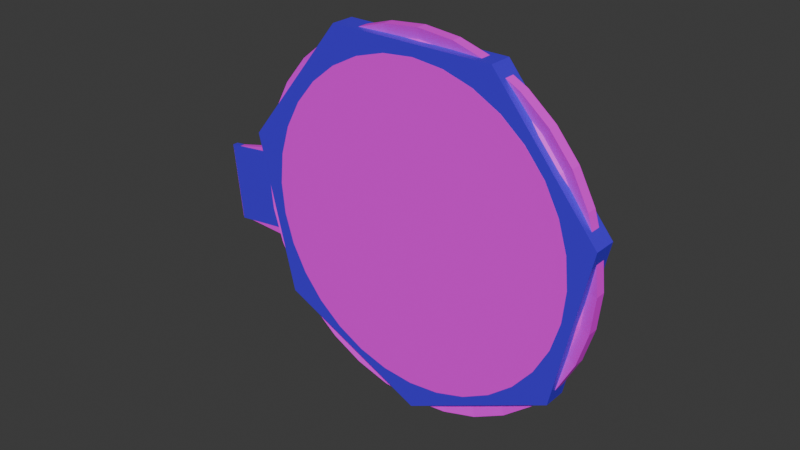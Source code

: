 # Source: the-business-sign.blend  (saved by Blender 4.1.24; exported with 4.5.12 LTS)
import bpy
from mathutils import Matrix  # noqa: F401  (used for matrix-valued properties, if any)

bpy.ops.wm.read_factory_settings(use_empty=True)
scene = bpy.context.scene
scene.name = 'Scene'

# ---- collections
col_business_sign = bpy.data.collections.new('business-sign'); scene.collection.children.link(col_business_sign)

# ---- images (referenced by path relative to the original .blend; pixels are not part of the script)
import os
ASSET_DIR = os.environ.get("B2B_ASSET_DIR", "")  # directory of the original .blend (textures are referenced by path, not embedded)
HERE = os.path.dirname(os.path.abspath(__file__))  # packed textures are extracted next to this script under _unpacked/

def load_image(name, relpath, width, height, colorspace="sRGB"):
    """Load a texture the original file referenced (path relative to the .blend, or extracted next to this script)."""
    p = next((c for c in (os.path.join(HERE, relpath), os.path.join(ASSET_DIR, relpath)) if relpath and os.path.exists(c)), "")
    if p:
        img = bpy.data.images.load(p, check_existing=True)
        img.name = name
    else:  # same state as the original file: an image datablock whose file is absent (Cycles renders it pink)
        img = bpy.data.images.new(name, width, height)
        img.source = "FILE"
        img.filepath = "//" + (relpath or name)
    img.colorspace_settings.name = colorspace
    return img
img_the_business_sign_png_001 = load_image('the-business-sign.png.001', 'the-business-sign.png', 1024, 1024, 'sRGB')

# ---- materials (node trees are filled in below, after node groups)
mat_phy = bpy.data.materials.new('phy')
mat_phy.use_transparent_shadow = False
mat_sign = bpy.data.materials.new('sign')
mat_sign.use_transparent_shadow = False

# ---- material node trees
mat_phy.use_nodes = True; mat_phy.node_tree.nodes.clear()
_N = mat_phy.node_tree.nodes; _L = mat_phy.node_tree.links
n0 = _N.new('ShaderNodeBsdfPrincipled'); n0.name = 'Principled BSDF'; n0.location = (10, 300)
n0.inputs[0].default_value = (0.06813, 0.01186, 0.8007, 1.0)
n1 = _N.new('ShaderNodeOutputMaterial'); n1.name = 'Material Output'; n1.location = (300, 300)
_L.new(n0.outputs[0], n1.inputs[0])
n1.is_active_output = True
mat_sign.use_nodes = True; mat_sign.node_tree.nodes.clear()
_N = mat_sign.node_tree.nodes; _L = mat_sign.node_tree.links
n0 = _N.new('ShaderNodeBsdfPrincipled'); n0.name = 'Principled BSDF'; n0.location = (10, 300)
n1 = _N.new('ShaderNodeOutputMaterial'); n1.name = 'Material Output'; n1.location = (300, 300)
n2 = _N.new('ShaderNodeTexImage'); n2.name = 'Image Texture'; n2.location = (-280, 280)
n2.image = img_the_business_sign_png_001
_L.new(n0.outputs[0], n1.inputs[0])
_L.new(n2.outputs[0], n0.inputs[0])
n1.is_active_output = True

# ---- world
world_world = bpy.data.worlds.new('World'); scene.world = world_world
world_world.use_nodes = True; world_world.node_tree.nodes.clear()
_N = world_world.node_tree.nodes; _L = world_world.node_tree.links
n0 = _N.new('ShaderNodeOutputWorld'); n0.name = 'World Output'; n0.location = (300, 300)
n1 = _N.new('ShaderNodeBackground'); n1.name = 'Background'; n1.location = (10, 300)
n1.inputs[0].default_value = (0.05088, 0.05088, 0.05088, 1.0)
_L.new(n1.outputs[0], n0.inputs[0])
n0.is_active_output = True
world_world.color = (0.05088, 0.05088, 0.05088)
world_world.use_sun_shadow = False
world_world.sun_shadow_jitter_overblur = 0.0

# ---- meshes
me_cube_002 = bpy.data.meshes.new('Cube.002')
me_cube_002.from_pydata([(-1.0, -1.0, -1.0), (-1.0, -1.0, 1.0), (-1.0, 1.0, -1.0), (-1.0, 1.0, 1.0), (1.0, -1.0, -1.0), (1.0, -1.0, 1.0), (1.0, 1.0, -1.0), (1.0, 1.0, 1.0), (9.042, 4.217, 4.021), (9.042, -4.217, 4.021), (11.8, 4.217, 0.524), (11.8, -4.217, 0.524), (10.23, 4.217, -3.371), (10.23, -4.217, -3.371), (5.517, 4.217, -4.731), (5.517, -4.217, -4.731), (1.211, 4.217, -2.531), (1.211, -4.217, -2.531), (0.552, 4.217, 1.571), (0.552, -4.217, 1.571), (4.037, 4.217, 4.488), (4.037, -4.217, 4.488)], [], [(0, 1, 3, 2), (2, 3, 7, 6), (6, 7, 5, 4), (4, 5, 1, 0), (2, 6, 4, 0), (7, 3, 1, 5), (8, 9, 11, 10), (10, 11, 13, 12), (12, 13, 15, 14), (14, 15, 17, 16), (16, 17, 19, 18), (11, 9, 21, 19, 17, 15, 13), (18, 19, 21, 20), (20, 21, 9, 8), (8, 10, 12, 14, 16, 18, 20)])
_uv = me_cube_002.uv_layers.new(name='UVMap')
_uv.uv.foreach_set('vector', [0.375, 0.0, 0.625, 0.0, 0.625, 0.25, 0.375, 0.25, 0.375, 0.25, 0.625, 0.25, 0.625, 0.5, 0.375, 0.5, 0.375, 0.5, 0.625, 0.5, 0.625, 0.75, 0.375, 0.75, 0.375, 0.75, 0.625, 0.75, 0.625, 1.0, 0.375, 1.0, 0.125, 0.5, 0.375, 0.5, 0.375, 0.75, 0.125, 0.75, 0.625, 0.5, 0.875, 0.5, 0.875, 0.75, 0.625, 0.75, 1.0, 0.5, 1.0, 1.0, 0.8571, 1.0, 0.8571, 0.5, 0.8571, 0.5, 0.8571, 1.0, 0.7143, 1.0, 0.7143, 0.5, 0.7143, 0.5, 0.7143, 1.0, 0.5714, 1.0, 0.5714, 0.5, 0.5714, 0.5, 0.5714, 1.0, 0.4286, 1.0, 0.4286, 0.5, 0.4286, 0.5, 0.4286, 1.0, 0.2857, 1.0, 0.2857, 0.5, 0.4376, 0.3996, 0.25, 0.49, 0.06236, 0.3996, 0.01602, 0.1966, 0.1459, 0.03377, 0.3541, 0.03377, 0.484, 0.1966, 0.2857, 0.5, 0.2857, 1.0, 0.1429, 1.0, 0.1429, 0.5, 0.1429, 0.5, 0.1429, 1.0, 2.98e-08, 1.0, 2.98e-08, 0.5, 0.75, 0.49, 0.9376, 0.3996, 0.984, 0.1966, 0.8541, 0.03377, 0.6459, 0.03377, 0.516, 0.1966, 0.5624, 0.3996])
me_cube_002.materials.append(mat_phy)
me_cube_002.update()
me_cube_001 = bpy.data.meshes.new('Cube.001')
me_cube_001.from_pydata([(-0.9745, -1.0, -0.8143), (-1.025, -1.0, 0.8143), (-0.9745, 1.0, -0.8143), (-1.025, 1.0, 0.8143), (1.0, -1.0, -1.0), (1.0, -1.0, 1.0), (1.0, 1.0, -1.0), (1.0, 1.0, 1.0), (6.324, 1.966, -3.879), (7.536, 1.966, -3.87), (8.723, 1.966, -3.711), (9.838, 1.966, -3.408), (10.84, 1.966, -2.971), (11.69, 1.966, -2.419), (12.35, 1.966, -1.771), (12.8, 1.966, -1.054), (13.03, 1.966, -0.2939), (13.01, 1.966, 0.4791), (12.76, 1.966, 1.236), (12.29, 1.966, 1.947), (11.6, 1.966, 2.585), (10.74, 1.966, 3.125), (9.719, 1.966, 3.548), (8.594, 1.966, 3.836), (7.402, 1.966, 3.978), (6.19, 1.966, 3.97), (5.003, 1.966, 3.811), (3.888, 1.966, 3.507), (2.887, 1.966, 3.071), (2.039, 1.966, 2.518), (1.376, 1.966, 1.871), (0.9241, 1.966, 1.153), (0.7005, 1.966, 0.3935), (0.7138, 1.966, -0.3795), (0.9633, 1.966, -1.136), (1.44, 1.966, -1.847), (2.124, 1.966, -2.485), (2.991, 1.966, -3.026), (4.007, 1.966, -3.448), (5.132, 1.966, -3.736), (6.393, 4.385, -3.374), (6.355, 1.025, -3.65), (7.45, 4.385, -3.367), (7.497, 1.025, -3.642), (8.484, 4.385, -3.228), (8.615, 1.025, -3.492), (9.456, 4.385, -2.963), (9.665, 1.025, -3.206), (10.33, 4.385, -2.583), (10.61, 1.025, -2.795), (11.07, 4.385, -2.101), (11.41, 1.025, -2.275), (11.65, 4.385, -1.537), (12.03, 1.025, -1.665), (12.04, 4.385, -0.9119), (12.46, 1.025, -0.9894), (12.23, 4.385, -0.2497), (12.67, 1.025, -0.2738), (12.22, 4.385, 0.424), (12.65, 1.025, 0.4541), (12.0, 4.385, 1.083), (12.42, 1.025, 1.167), (11.59, 4.385, 1.703), (11.97, 1.025, 1.836), (10.99, 4.385, 2.259), (11.33, 1.025, 2.437), (10.24, 4.385, 2.73), (10.51, 1.025, 2.946), (9.352, 4.385, 3.098), (9.553, 1.025, 3.344), (8.372, 4.385, 3.349), (8.493, 1.025, 3.615), (7.333, 4.385, 3.474), (7.371, 1.025, 3.749), (6.276, 4.385, 3.466), (6.229, 1.025, 3.741), (5.242, 4.385, 3.328), (5.111, 1.025, 3.592), (4.27, 4.385, 3.063), (4.061, 1.025, 3.306), (3.398, 4.385, 2.683), (3.119, 1.025, 2.895), (2.659, 4.385, 2.201), (2.32, 1.025, 2.374), (2.081, 4.385, 1.637), (1.696, 1.025, 1.765), (1.687, 4.385, 1.012), (1.271, 1.025, 1.089), (1.492, 4.385, 0.3494), (1.06, 1.025, 0.3735), (1.504, 4.385, -0.3243), (1.072, 1.025, -0.3545), (1.721, 4.385, -0.9837), (1.307, 1.025, -1.067), (2.137, 4.385, -1.603), (1.756, 1.025, -1.736), (2.733, 4.385, -2.159), (2.401, 1.025, -2.337), (3.489, 4.385, -2.631), (3.217, 1.025, -2.846), (4.374, 4.385, -2.999), (4.173, 1.025, -3.244), (5.354, 4.385, -3.25), (5.233, 1.025, -3.515), (6.324, -1.966, -3.879), (7.536, -1.966, -3.87), (8.723, -1.966, -3.711), (9.838, -1.966, -3.408), (10.84, -1.966, -2.971), (11.69, -1.966, -2.419), (12.35, -1.966, -1.771), (12.8, -1.966, -1.054), (13.03, -1.966, -0.2939), (13.01, -1.966, 0.4791), (12.76, -1.966, 1.236), (12.29, -1.966, 1.947), (11.6, -1.966, 2.585), (10.74, -1.966, 3.125), (9.719, -1.966, 3.548), (8.594, -1.966, 3.836), (7.402, -1.966, 3.978), (6.19, -1.966, 3.97), (5.003, -1.966, 3.811), (3.888, -1.966, 3.507), (2.887, -1.966, 3.071), (2.039, -1.966, 2.518), (1.376, -1.966, 1.871), (0.9241, -1.966, 1.153), (0.7005, -1.966, 0.3935), (0.7138, -1.966, -0.3795), (0.9633, -1.966, -1.136), (1.44, -1.966, -1.847), (2.124, -1.966, -2.485), (2.991, -1.966, -3.026), (4.007, -1.966, -3.448), (5.132, -1.966, -3.736), (6.393, -4.385, -3.374), (6.355, -1.025, -3.65), (7.45, -4.385, -3.367), (7.497, -1.025, -3.642), (8.484, -4.385, -3.228), (8.615, -1.025, -3.492), (9.456, -4.385, -2.963), (9.665, -1.025, -3.206), (10.33, -4.385, -2.583), (10.61, -1.025, -2.795), (11.07, -4.385, -2.101), (11.41, -1.025, -2.275), (11.65, -4.385, -1.537), (12.03, -1.025, -1.665), (12.04, -4.385, -0.9119), (12.46, -1.025, -0.9894), (12.23, -4.385, -0.2497), (12.67, -1.025, -0.2738), (12.22, -4.385, 0.424), (12.65, -1.025, 0.4541), (12.0, -4.385, 1.083), (12.42, -1.025, 1.167), (11.59, -4.385, 1.703), (11.97, -1.025, 1.836), (10.99, -4.385, 2.259), (11.33, -1.025, 2.437), (10.24, -4.385, 2.73), (10.51, -1.025, 2.946), (9.352, -4.385, 3.098), (9.553, -1.025, 3.344), (8.372, -4.385, 3.349), (8.493, -1.025, 3.615), (7.333, -4.385, 3.474), (7.371, -1.025, 3.749), (6.276, -4.385, 3.466), (6.229, -1.025, 3.741), (5.242, -4.385, 3.328), (5.111, -1.025, 3.592), (4.27, -4.385, 3.063), (4.061, -1.025, 3.306), (3.398, -4.385, 2.683), (3.119, -1.025, 2.895), (2.659, -4.385, 2.201), (2.32, -1.025, 2.374), (2.081, -4.385, 1.637), (1.696, -1.025, 1.765), (1.687, -4.385, 1.012), (1.271, -1.025, 1.089), (1.492, -4.385, 0.3494), (1.06, -1.025, 0.3735), (1.504, -4.385, -0.3243), (1.072, -1.025, -0.3545), (1.721, -4.385, -0.9837), (1.307, -1.025, -1.067), (2.137, -4.385, -1.603), (1.756, -1.025, -1.736), (2.733, -4.385, -2.159), (2.401, -1.025, -2.337), (3.489, -4.385, -2.631), (3.217, -1.025, -2.846), (4.374, -4.385, -2.999), (4.173, -1.025, -3.244), (5.354, -4.385, -3.25), (5.233, -1.025, -3.515)], [], [(0, 1, 3, 2), (2, 3, 7, 6), (4, 5, 1, 0), (2, 6, 4, 0), (7, 3, 1, 5), (38, 39, 135, 134), (9, 10, 106, 105), (10, 11, 107, 106), (11, 12, 108, 107), (12, 13, 109, 108), (13, 14, 110, 109), (14, 15, 111, 110), (15, 16, 112, 111), (16, 17, 113, 112), (17, 18, 114, 113), (18, 19, 115, 114), (19, 20, 116, 115), (20, 21, 117, 116), (21, 22, 118, 117), (22, 23, 119, 118), (23, 24, 120, 119), (24, 25, 121, 120), (25, 26, 122, 121), (26, 27, 123, 122), (27, 28, 124, 123), (28, 29, 125, 124), (32, 33, 129, 128), (31, 32, 128, 127), (33, 34, 130, 129), (34, 35, 131, 130), (35, 36, 132, 131), (36, 37, 133, 132), (37, 38, 134, 133), (39, 8, 104, 135), (8, 9, 105, 104), (29, 30, 126, 125), (42, 40, 102, 100, 98, 96, 94, 92, 90, 88, 86, 84, 82, 80, 78, 76, 74, 72, 70, 68, 66, 64, 62, 60, 58, 56, 54, 52, 50, 48, 46, 44), (11, 10, 45, 47), (12, 11, 47, 49), (13, 12, 49, 51), (14, 13, 51, 53), (15, 14, 53, 55), (16, 15, 55, 57), (17, 16, 57, 59), (18, 17, 59, 61), (19, 18, 61, 63), (20, 19, 63, 65), (21, 20, 65, 67), (22, 21, 67, 69), (23, 22, 69, 71), (24, 23, 71, 73), (25, 24, 73, 75), (26, 25, 75, 77), (27, 26, 77, 79), (28, 27, 79, 81), (29, 28, 81, 83), (30, 29, 83, 85), (31, 30, 85, 87), (32, 31, 87, 89), (33, 32, 89, 91), (34, 33, 91, 93), (35, 34, 93, 95), (36, 35, 95, 97), (37, 36, 97, 99), (38, 37, 99, 101), (39, 38, 101, 103), (9, 8, 41, 43), (10, 9, 43, 45), (40, 42, 43, 41), (42, 44, 45, 43), (44, 46, 47, 45), (46, 48, 49, 47), (48, 50, 51, 49), (50, 52, 53, 51), (52, 54, 55, 53), (54, 56, 57, 55), (56, 58, 59, 57), (58, 60, 61, 59), (60, 62, 63, 61), (62, 64, 65, 63), (64, 66, 67, 65), (66, 68, 69, 67), (68, 70, 71, 69), (70, 72, 73, 71), (72, 74, 75, 73), (74, 76, 77, 75), (76, 78, 79, 77), (78, 80, 81, 79), (80, 82, 83, 81), (82, 84, 85, 83), (84, 86, 87, 85), (86, 88, 89, 87), (88, 90, 91, 89), (90, 92, 93, 91), (92, 94, 95, 93), (94, 96, 97, 95), (96, 98, 99, 97), (98, 100, 101, 99), (100, 102, 103, 101), (102, 40, 41, 103), (8, 39, 103, 41), (138, 140, 142, 144, 146, 148, 150, 152, 154, 156, 158, 160, 162, 164, 166, 168, 170, 172, 174, 176, 178, 180, 182, 184, 186, 188, 190, 192, 194, 196, 198, 136), (107, 143, 141, 106), (108, 145, 143, 107), (109, 147, 145, 108), (110, 149, 147, 109), (111, 151, 149, 110), (112, 153, 151, 111), (113, 155, 153, 112), (114, 157, 155, 113), (115, 159, 157, 114), (116, 161, 159, 115), (117, 163, 161, 116), (118, 165, 163, 117), (119, 167, 165, 118), (120, 169, 167, 119), (121, 171, 169, 120), (122, 173, 171, 121), (123, 175, 173, 122), (124, 177, 175, 123), (125, 179, 177, 124), (126, 181, 179, 125), (127, 183, 181, 126), (128, 185, 183, 127), (129, 187, 185, 128), (130, 189, 187, 129), (131, 191, 189, 130), (132, 193, 191, 131), (133, 195, 193, 132), (134, 197, 195, 133), (135, 199, 197, 134), (105, 139, 137, 104), (106, 141, 139, 105), (136, 137, 139, 138), (138, 139, 141, 140), (140, 141, 143, 142), (142, 143, 145, 144), (144, 145, 147, 146), (146, 147, 149, 148), (148, 149, 151, 150), (150, 151, 153, 152), (152, 153, 155, 154), (154, 155, 157, 156), (156, 157, 159, 158), (158, 159, 161, 160), (160, 161, 163, 162), (162, 163, 165, 164), (164, 165, 167, 166), (166, 167, 169, 168), (168, 169, 171, 170), (170, 171, 173, 172), (172, 173, 175, 174), (174, 175, 177, 176), (176, 177, 179, 178), (178, 179, 181, 180), (180, 181, 183, 182), (182, 183, 185, 184), (184, 185, 187, 186), (186, 187, 189, 188), (188, 189, 191, 190), (190, 191, 193, 192), (192, 193, 195, 194), (194, 195, 197, 196), (196, 197, 199, 198), (198, 199, 137, 136), (104, 137, 199, 135), (30, 31, 127, 126)])
_uv = me_cube_001.uv_layers.new(name='UVMap')
_uv.uv.foreach_set('vector', [0.8133, 0.001418, 0.906, 0.001418, 0.906, 0.09414, 0.8133, 0.09414, 0.8133, 0.09414, 0.906, 0.09414, 0.906, 0.1869, 0.8133, 0.1869, 0.8133, 0.2796, 0.906, 0.2796, 0.906, 0.3723, 0.8133, 0.3723, 0.7206, 0.1869, 0.8133, 0.1869, 0.8133, 0.2796, 0.7206, 0.2796, 0.906, 0.1869, 0.9987, 0.1869, 0.9987, 0.2796, 0.906, 0.2796, 0.8472, 0.3748, 0.9898, 0.3914, 0.9605, 0.01887, 0.8208, 0.01008, 0.855, 0.3875, 0.9898, 0.3914, 0.9605, 0.01203, 0.8208, 0.01008, 0.8531, 0.3865, 0.9898, 0.3914, 0.9761, 0.01301, 0.8208, 0.01008, 0.9937, 0.2332, 0.8736, 0.3592, 0.6372, 0.04133, 0.8208, 0.01008, 0.9898, 0.16, 0.9205, 0.2547, 0.6187, 0.07551, 0.7154, 0.01301, 0.6666, 0.2293, 0.7935, 0.3377, 0.9888, 0.1058, 0.8208, 0.01008, 0.9918, 0.1522, 0.8482, 0.3172, 0.6148, 0.1361, 0.8208, 0.01008, 0.8169, 0.3016, 0.9898, 0.3914, 0.9829, 0.1302, 0.8208, 0.01008, 0.9898, 0.1356, 0.9097, 0.3328, 0.6011, 0.1741, 0.6997, 0.00324, 0.9654, 0.1971, 0.8316, 0.3094, 0.5835, 0.1751, 0.607, 0.01594, 0.5962, 0.01838, 0.938, 0.02619, 0.8921, 0.1829, 0.6128, 0.1849, 0.775, 0.2977, 0.9898, 0.3914, 0.9956, 0.1693, 0.8208, 0.01008, 0.9371, 0.1658, 0.7994, 0.2772, 0.647, 0.1028, 0.8208, 0.01008, 0.8287, 0.3904, 0.9898, 0.3914, 0.9868, 0.01008, 0.8208, 0.01008, 0.8101, 0.3924, 0.9898, 0.3914, 0.9849, 0.01008, 0.8208, 0.01008, 0.8326, 0.3475, 0.9224, 0.2, 0.6431, 0.01398, 0.5874, 0.1741, 0.814, 0.3875, 0.9898, 0.3914, 0.9829, 0.01301, 0.8208, 0.01008, 0.8179, 0.3817, 0.9898, 0.3914, 0.9878, 0.01301, 0.8208, 0.01008, 0.813, 0.3846, 0.9898, 0.3914, 0.8521, 0.1321, 0.6919, 0.1741, 0.813, 0.3865, 0.9898, 0.3914, 0.981, 0.01203, 0.8208, 0.01008, 0.8375, 0.3875, 0.9898, 0.3914, 0.9751, 0.01594, 0.8208, 0.01008, 0.9869, 0.2088, 0.8677, 0.2684, 0.6607, 0.01887, 0.8208, 0.01008, 0.8394, 0.3865, 0.9898, 0.3914, 0.9898, 0.008123, 0.8208, 0.01008, 0.9898, 0.3914, 0.8609, 0.3924, 0.6802, 0.0257, 0.8208, 0.01008, 0.9898, 0.3914, 0.8492, 0.3738, 0.6353, 0.03254, 0.8208, 0.01008, 0.8951, 0.2537, 0.9898, 0.3914, 0.9839, 0.1048, 0.8784, 0.01105, 0.8013, 0.3572, 0.9898, 0.3914, 0.8755, 0.1302, 0.6265, 0.09601, 0.9898, 0.3914, 0.8013, 0.3924, 0.5972, 0.03254, 0.8208, 0.01008, 0.9849, 0.2684, 0.8248, 0.2996, 0.6558, 0.01398, 0.8208, 0.01008, 0.9908, 0.2469, 0.8912, 0.3465, 0.6138, 0.09992, 0.7378, 0.01008, 0.8287, 0.3856, 0.941, 0.2987, 0.6773, 0.02472, 0.5943, 0.1429, 0.3509, 0.272, 0.4143, 0.2658, 0.4778, 0.272, 0.5388, 0.2905, 0.595, 0.3206, 0.6443, 0.361, 0.6848, 0.4103, 0.7148, 0.4666, 0.7333, 0.5276, 0.7396, 0.591, 0.7333, 0.6545, 0.7148, 0.7155, 0.6848, 0.7717, 0.6443, 0.821, 0.595, 0.8615, 0.5388, 0.8915, 0.4778, 0.9101, 0.4143, 0.9163, 0.3509, 0.9101, 0.2898, 0.8915, 0.2336, 0.8615, 0.1843, 0.821, 0.1439, 0.7717, 0.1138, 0.7155, 0.09531, 0.6545, 0.08906, 0.591, 0.09531, 0.5276, 0.1138, 0.4666, 0.1439, 0.4103, 0.1843, 0.361, 0.2336, 0.3206, 0.2898, 0.2905, 0.207, 0.2807, 0.2715, 0.2462, 0.2798, 0.2663, 0.2191, 0.2988, 0.1504, 0.3271, 0.207, 0.2807, 0.2191, 0.2988, 0.1658, 0.3425, 0.104, 0.3837, 0.1504, 0.3271, 0.1658, 0.3425, 0.1221, 0.3958, 0.06951, 0.4482, 0.104, 0.3837, 0.1221, 0.3958, 0.08962, 0.4565, 0.04827, 0.5182, 0.06951, 0.4482, 0.08962, 0.4565, 0.06962, 0.5225, 0.0411, 0.591, 0.04827, 0.5182, 0.06962, 0.5225, 0.06287, 0.591, 0.04827, 0.6639, 0.0411, 0.591, 0.06287, 0.591, 0.06962, 0.6596, 0.06951, 0.7339, 0.04827, 0.6639, 0.06962, 0.6596, 0.08962, 0.7255, 0.104, 0.7984, 0.06951, 0.7339, 0.08962, 0.7255, 0.1221, 0.7863, 0.1504, 0.855, 0.104, 0.7984, 0.1221, 0.7863, 0.1658, 0.8396, 0.207, 0.9014, 0.1504, 0.855, 0.1658, 0.8396, 0.2191, 0.8833, 0.2715, 0.9359, 0.207, 0.9014, 0.2191, 0.8833, 0.2798, 0.9157, 0.3415, 0.9571, 0.2715, 0.9359, 0.2798, 0.9157, 0.3458, 0.9357, 0.4143, 0.9643, 0.3415, 0.9571, 0.3458, 0.9357, 0.4143, 0.9425, 0.4871, 0.9571, 0.4143, 0.9643, 0.4143, 0.9425, 0.4829, 0.9357, 0.5571, 0.9359, 0.4871, 0.9571, 0.4829, 0.9357, 0.5488, 0.9157, 0.6217, 0.9014, 0.5571, 0.9359, 0.5488, 0.9157, 0.6096, 0.8833, 0.6782, 0.855, 0.6217, 0.9014, 0.6096, 0.8833, 0.6628, 0.8396, 0.7246, 0.7984, 0.6782, 0.855, 0.6628, 0.8396, 0.7065, 0.7863, 0.7591, 0.7339, 0.7246, 0.7984, 0.7065, 0.7863, 0.739, 0.7255, 0.7804, 0.6639, 0.7591, 0.7339, 0.739, 0.7255, 0.759, 0.6596, 0.7875, 0.591, 0.7804, 0.6639, 0.759, 0.6596, 0.7658, 0.591, 0.7804, 0.5182, 0.7875, 0.591, 0.7658, 0.591, 0.759, 0.5225, 0.7591, 0.4482, 0.7804, 0.5182, 0.759, 0.5225, 0.739, 0.4565, 0.7246, 0.3837, 0.7591, 0.4482, 0.739, 0.4565, 0.7065, 0.3958, 0.6782, 0.3271, 0.7246, 0.3837, 0.7065, 0.3958, 0.6628, 0.3425, 0.6217, 0.2807, 0.6782, 0.3271, 0.6628, 0.3425, 0.6096, 0.2988, 0.5571, 0.2462, 0.6217, 0.2807, 0.6096, 0.2988, 0.5488, 0.2663, 0.4871, 0.225, 0.5571, 0.2462, 0.5488, 0.2663, 0.4829, 0.2463, 0.3415, 0.225, 0.4143, 0.2178, 0.4143, 0.2396, 0.3458, 0.2463, 0.2715, 0.2462, 0.3415, 0.225, 0.3458, 0.2463, 0.2798, 0.2663, 0.4143, 0.2658, 0.3509, 0.272, 0.3458, 0.2463, 0.4143, 0.2396, 0.3509, 0.272, 0.2898, 0.2905, 0.2798, 0.2663, 0.3458, 0.2463, 0.2898, 0.2905, 0.2336, 0.3206, 0.2191, 0.2988, 0.2798, 0.2663, 0.2336, 0.3206, 0.1843, 0.361, 0.1658, 0.3425, 0.2191, 0.2988, 0.1843, 0.361, 0.1439, 0.4103, 0.1221, 0.3958, 0.1658, 0.3425, 0.1439, 0.4103, 0.1138, 0.4666, 0.08962, 0.4565, 0.1221, 0.3958, 0.1138, 0.4666, 0.09531, 0.5276, 0.06962, 0.5225, 0.08962, 0.4565, 0.09531, 0.5276, 0.08906, 0.591, 0.06287, 0.591, 0.06962, 0.5225, 0.08906, 0.591, 0.09531, 0.6545, 0.06962, 0.6596, 0.06287, 0.591, 0.09531, 0.6545, 0.1138, 0.7155, 0.08962, 0.7255, 0.06962, 0.6596, 0.1138, 0.7155, 0.1439, 0.7717, 0.1221, 0.7863, 0.08962, 0.7255, 0.1439, 0.7717, 0.1843, 0.821, 0.1658, 0.8396, 0.1221, 0.7863, 0.1843, 0.821, 0.2336, 0.8615, 0.2191, 0.8833, 0.1658, 0.8396, 0.2336, 0.8615, 0.2898, 0.8915, 0.2798, 0.9157, 0.2191, 0.8833, 0.2898, 0.8915, 0.3509, 0.9101, 0.3458, 0.9357, 0.2798, 0.9157, 0.3509, 0.9101, 0.4143, 0.9163, 0.4143, 0.9425, 0.3458, 0.9357, 0.4143, 0.9163, 0.4778, 0.9101, 0.4829, 0.9357, 0.4143, 0.9425, 0.4778, 0.9101, 0.5388, 0.8915, 0.5488, 0.9157, 0.4829, 0.9357, 0.5388, 0.8915, 0.595, 0.8615, 0.6096, 0.8833, 0.5488, 0.9157, 0.595, 0.8615, 0.6443, 0.821, 0.6628, 0.8396, 0.6096, 0.8833, 0.6443, 0.821, 0.6848, 0.7717, 0.7065, 0.7863, 0.6628, 0.8396, 0.6848, 0.7717, 0.7148, 0.7155, 0.739, 0.7255, 0.7065, 0.7863, 0.7148, 0.7155, 0.7333, 0.6545, 0.759, 0.6596, 0.739, 0.7255, 0.7333, 0.6545, 0.7396, 0.591, 0.7658, 0.591, 0.759, 0.6596, 0.7396, 0.591, 0.7333, 0.5276, 0.759, 0.5225, 0.7658, 0.591, 0.7333, 0.5276, 0.7148, 0.4666, 0.739, 0.4565, 0.759, 0.5225, 0.7148, 0.4666, 0.6848, 0.4103, 0.7065, 0.3958, 0.739, 0.4565, 0.6848, 0.4103, 0.6443, 0.361, 0.6628, 0.3425, 0.7065, 0.3958, 0.6443, 0.361, 0.595, 0.3206, 0.6096, 0.2988, 0.6628, 0.3425, 0.595, 0.3206, 0.5388, 0.2905, 0.5488, 0.2663, 0.6096, 0.2988, 0.5388, 0.2905, 0.4778, 0.272, 0.4829, 0.2463, 0.5488, 0.2663, 0.4778, 0.272, 0.4143, 0.2658, 0.4143, 0.2396, 0.4829, 0.2463, 0.4143, 0.2178, 0.4871, 0.225, 0.4829, 0.2463, 0.4143, 0.2396, 0.4759, 0.272, 0.5369, 0.2905, 0.5932, 0.3206, 0.6424, 0.361, 0.6829, 0.4103, 0.713, 0.4666, 0.7315, 0.5276, 0.7377, 0.591, 0.7315, 0.6545, 0.713, 0.7155, 0.6829, 0.7717, 0.6424, 0.821, 0.5932, 0.8615, 0.5369, 0.8915, 0.4759, 0.9101, 0.4125, 0.9163, 0.349, 0.9101, 0.288, 0.8915, 0.2317, 0.8615, 0.1825, 0.821, 0.142, 0.7717, 0.1119, 0.7155, 0.09344, 0.6545, 0.08719, 0.591, 0.09344, 0.5276, 0.1119, 0.4666, 0.142, 0.4103, 0.1825, 0.361, 0.2317, 0.3206, 0.288, 0.2905, 0.349, 0.272, 0.4125, 0.2658, 0.6198, 0.2807, 0.6077, 0.2988, 0.5469, 0.2663, 0.5553, 0.2462, 0.6764, 0.3271, 0.661, 0.3425, 0.6077, 0.2988, 0.6198, 0.2807, 0.7228, 0.3837, 0.7047, 0.3958, 0.661, 0.3425, 0.6764, 0.3271, 0.7573, 0.4482, 0.7371, 0.4565, 0.7047, 0.3958, 0.7228, 0.3837, 0.7785, 0.5182, 0.7571, 0.5225, 0.7371, 0.4565, 0.7573, 0.4482, 0.7857, 0.591, 0.7639, 0.591, 0.7571, 0.5225, 0.7785, 0.5182, 0.7785, 0.6639, 0.7571, 0.6596, 0.7639, 0.591, 0.7857, 0.591, 0.7573, 0.7339, 0.7371, 0.7255, 0.7571, 0.6596, 0.7785, 0.6639, 0.7228, 0.7984, 0.7047, 0.7863, 0.7371, 0.7255, 0.7573, 0.7339, 0.6764, 0.855, 0.661, 0.8396, 0.7047, 0.7863, 0.7228, 0.7984, 0.6198, 0.9014, 0.6077, 0.8833, 0.661, 0.8396, 0.6764, 0.855, 0.5553, 0.9359, 0.5469, 0.9157, 0.6077, 0.8833, 0.6198, 0.9014, 0.4853, 0.9571, 0.481, 0.9357, 0.5469, 0.9157, 0.5553, 0.9359, 0.4125, 0.9643, 0.4125, 0.9425, 0.481, 0.9357, 0.4853, 0.9571, 0.3396, 0.9571, 0.3439, 0.9357, 0.4125, 0.9425, 0.4125, 0.9643, 0.2696, 0.9359, 0.278, 0.9157, 0.3439, 0.9357, 0.3396, 0.9571, 0.2051, 0.9014, 0.2172, 0.8833, 0.278, 0.9157, 0.2696, 0.9359, 0.1485, 0.855, 0.1639, 0.8396, 0.2172, 0.8833, 0.2051, 0.9014, 0.1021, 0.7984, 0.1202, 0.7863, 0.1639, 0.8396, 0.1485, 0.855, 0.06764, 0.7339, 0.08775, 0.7255, 0.1202, 0.7863, 0.1021, 0.7984, 0.0464, 0.6639, 0.06775, 0.6596, 0.08775, 0.7255, 0.06764, 0.7339, 0.03923, 0.591, 0.061, 0.591, 0.06775, 0.6596, 0.0464, 0.6639, 0.0464, 0.5182, 0.06775, 0.5225, 0.061, 0.591, 0.03923, 0.591, 0.06764, 0.4482, 0.08775, 0.4565, 0.06775, 0.5225, 0.0464, 0.5182, 0.1021, 0.3837, 0.1202, 0.3958, 0.08775, 0.4565, 0.06764, 0.4482, 0.1485, 0.3271, 0.1639, 0.3425, 0.1202, 0.3958, 0.1021, 0.3837, 0.2051, 0.2807, 0.2172, 0.2988, 0.1639, 0.3425, 0.1485, 0.3271, 0.2696, 0.2462, 0.278, 0.2663, 0.2172, 0.2988, 0.2051, 0.2807, 0.3396, 0.225, 0.3439, 0.2463, 0.278, 0.2663, 0.2696, 0.2462, 0.4853, 0.225, 0.481, 0.2463, 0.4125, 0.2396, 0.4125, 0.2178, 0.5553, 0.2462, 0.5469, 0.2663, 0.481, 0.2463, 0.4853, 0.225, 0.4125, 0.2658, 0.4125, 0.2396, 0.481, 0.2463, 0.4759, 0.272, 0.4759, 0.272, 0.481, 0.2463, 0.5469, 0.2663, 0.5369, 0.2905, 0.5369, 0.2905, 0.5469, 0.2663, 0.6077, 0.2988, 0.5932, 0.3206, 0.5932, 0.3206, 0.6077, 0.2988, 0.661, 0.3425, 0.6424, 0.361, 0.6424, 0.361, 0.661, 0.3425, 0.7047, 0.3958, 0.6829, 0.4103, 0.6829, 0.4103, 0.7047, 0.3958, 0.7371, 0.4565, 0.713, 0.4666, 0.713, 0.4666, 0.7371, 0.4565, 0.7571, 0.5225, 0.7315, 0.5276, 0.7315, 0.5276, 0.7571, 0.5225, 0.7639, 0.591, 0.7377, 0.591, 0.7377, 0.591, 0.7639, 0.591, 0.7571, 0.6596, 0.7315, 0.6545, 0.7315, 0.6545, 0.7571, 0.6596, 0.7371, 0.7255, 0.713, 0.7155, 0.713, 0.7155, 0.7371, 0.7255, 0.7047, 0.7863, 0.6829, 0.7717, 0.6829, 0.7717, 0.7047, 0.7863, 0.661, 0.8396, 0.6424, 0.821, 0.6424, 0.821, 0.661, 0.8396, 0.6077, 0.8833, 0.5932, 0.8615, 0.5932, 0.8615, 0.6077, 0.8833, 0.5469, 0.9157, 0.5369, 0.8915, 0.5369, 0.8915, 0.5469, 0.9157, 0.481, 0.9357, 0.4759, 0.9101, 0.4759, 0.9101, 0.481, 0.9357, 0.4125, 0.9425, 0.4125, 0.9163, 0.4125, 0.9163, 0.4125, 0.9425, 0.3439, 0.9357, 0.349, 0.9101, 0.349, 0.9101, 0.3439, 0.9357, 0.278, 0.9157, 0.288, 0.8915, 0.288, 0.8915, 0.278, 0.9157, 0.2172, 0.8833, 0.2317, 0.8615, 0.2317, 0.8615, 0.2172, 0.8833, 0.1639, 0.8396, 0.1825, 0.821, 0.1825, 0.821, 0.1639, 0.8396, 0.1202, 0.7863, 0.142, 0.7717, 0.142, 0.7717, 0.1202, 0.7863, 0.08775, 0.7255, 0.1119, 0.7155, 0.1119, 0.7155, 0.08775, 0.7255, 0.06775, 0.6596, 0.09344, 0.6545, 0.09344, 0.6545, 0.06775, 0.6596, 0.061, 0.591, 0.08719, 0.591, 0.08719, 0.591, 0.061, 0.591, 0.06775, 0.5225, 0.09344, 0.5276, 0.09344, 0.5276, 0.06775, 0.5225, 0.08775, 0.4565, 0.1119, 0.4666, 0.1119, 0.4666, 0.08775, 0.4565, 0.1202, 0.3958, 0.142, 0.4103, 0.142, 0.4103, 0.1202, 0.3958, 0.1639, 0.3425, 0.1825, 0.361, 0.1825, 0.361, 0.1639, 0.3425, 0.2172, 0.2988, 0.2317, 0.3206, 0.2317, 0.3206, 0.2172, 0.2988, 0.278, 0.2663, 0.288, 0.2905, 0.288, 0.2905, 0.278, 0.2663, 0.3439, 0.2463, 0.349, 0.272, 0.349, 0.272, 0.3439, 0.2463, 0.4125, 0.2396, 0.4125, 0.2658, 0.4125, 0.2178, 0.4125, 0.2396, 0.3439, 0.2463, 0.3396, 0.225, 0.7769, 0.2938, 0.9214, 0.3133, 0.9683, 0.01984, 0.8208, 0.01008])
me_cube_001.materials.append(mat_sign)
me_cube_001.update()

# ---- objects
ob_business_sign_collision = bpy.data.objects.new('business-sign-collision', me_cube_002)
ob_holder = bpy.data.objects.new('Holder', me_cube_001)

# ---- transforms, parenting, visibility, modifiers, constraints
ob_business_sign_collision.location = (-0.5145, 0.0, 0.0)
ob_business_sign_collision.rotation_euler = (0.0, -0.1089, 0.0)
ob_business_sign_collision.scale = (5.728, 0.4892, 6.904)
ob_holder.location = (-1.104, 0.0, -0.1093)
ob_holder.rotation_euler = (5.132e-10, -0.08727, -1.175e-08)
ob_holder.scale = (5.173, 0.4727, 8.114)

# ---- collection membership
scene.collection.objects.link(ob_business_sign_collision)
col_business_sign.objects.link(ob_holder)

# ---- scene / render settings (as saved in the file)
scene.frame_start = 1; scene.frame_end = 250; scene.frame_set(1)
scene.render.engine = 'BLENDER_EEVEE_NEXT'
scene.cycles.sampling_pattern = 'TABULATED_SOBOL'
scene.eevee.ray_tracing_options.trace_max_roughness = 0.0
bpy.context.view_layer.update()

# ---- added for rendering (the .blend has no active camera and no usable light): camera, sun
cam_auto = bpy.data.cameras.new('AutoCamera')
cam_auto.lens = 50.0
cam_auto.sensor_width = 36.0
cam_auto.clip_end = 1738.23
ob_auto_camera = bpy.data.objects.new('AutoCamera', cam_auto)
scene.collection.objects.link(ob_auto_camera)
ob_auto_camera.location = (129.365, -118.854, 81.7642)
ob_auto_camera.rotation_euler = (1.09748, -7.21219e-08, 0.694738)
scene.camera = ob_auto_camera
light_auto_sun = bpy.data.lights.new('AutoSun', 'SUN')
light_auto_sun.energy = 3.0
light_auto_sun.angle = 0.0523599
ob_auto_sun = bpy.data.objects.new('AutoSun', light_auto_sun)
scene.collection.objects.link(ob_auto_sun)
ob_auto_sun.rotation_euler = (0.872665, 0.174533, 0.523599)
bpy.context.view_layer.update()
